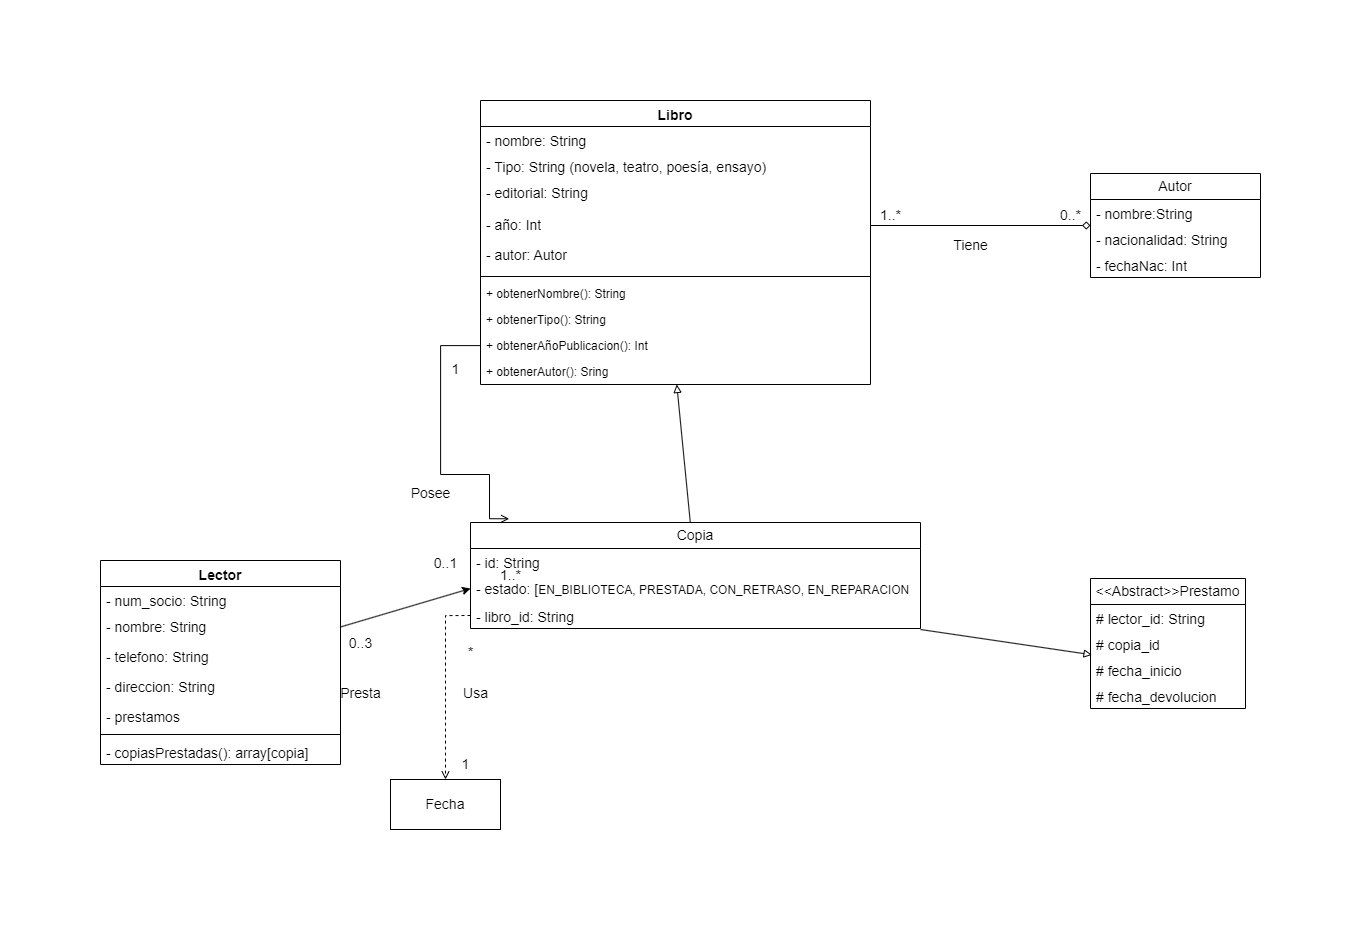

The diagram above was exported from draw.io. Its source (the exported page's mxGraphModel, read from the mxfile embedded in the PNG):
<mxGraphModel dx="2933" dy="1133" grid="1" gridSize="10" guides="1" tooltips="1" connect="1" arrows="1" fold="1" page="1" pageScale="1" pageWidth="1169" pageHeight="827" math="0" shadow="0">
  <root>
    <mxCell id="0" />
    <mxCell id="1" parent="0" />
    <mxCell id="LfQ11o7Z2mmZcgkVXDco-7" value="&lt;font style=&quot;font-size: 14px;&quot;&gt;Autor&lt;/font&gt;" style="swimlane;fontStyle=0;childLayout=stackLayout;horizontal=1;startSize=26;fillColor=none;horizontalStack=0;resizeParent=1;resizeParentMax=0;resizeLast=0;collapsible=1;marginBottom=0;whiteSpace=wrap;html=1;" parent="1" vertex="1">
      <mxGeometry x="-170" y="154" width="170" height="104" as="geometry">
        <mxRectangle x="210" y="30" width="70" height="30" as="alternateBounds" />
      </mxGeometry>
    </mxCell>
    <mxCell id="LfQ11o7Z2mmZcgkVXDco-8" value="&lt;font style=&quot;font-size: 14px;&quot;&gt;- nombre:String&lt;/font&gt;" style="text;strokeColor=none;fillColor=none;align=left;verticalAlign=top;spacingLeft=4;spacingRight=4;overflow=hidden;rotatable=0;points=[[0,0.5],[1,0.5]];portConstraint=eastwest;whiteSpace=wrap;html=1;" parent="LfQ11o7Z2mmZcgkVXDco-7" vertex="1">
      <mxGeometry y="26" width="170" height="26" as="geometry" />
    </mxCell>
    <mxCell id="LfQ11o7Z2mmZcgkVXDco-9" value="&lt;font style=&quot;font-size: 14px;&quot;&gt;- nacionalidad: String&lt;/font&gt;" style="text;strokeColor=none;fillColor=none;align=left;verticalAlign=top;spacingLeft=4;spacingRight=4;overflow=hidden;rotatable=0;points=[[0,0.5],[1,0.5]];portConstraint=eastwest;whiteSpace=wrap;html=1;" parent="LfQ11o7Z2mmZcgkVXDco-7" vertex="1">
      <mxGeometry y="52" width="170" height="26" as="geometry" />
    </mxCell>
    <mxCell id="LfQ11o7Z2mmZcgkVXDco-10" value="&lt;font style=&quot;font-size: 14px;&quot;&gt;- fechaNac: Int&lt;/font&gt;" style="text;strokeColor=none;fillColor=none;align=left;verticalAlign=top;spacingLeft=4;spacingRight=4;overflow=hidden;rotatable=0;points=[[0,0.5],[1,0.5]];portConstraint=eastwest;whiteSpace=wrap;html=1;" parent="LfQ11o7Z2mmZcgkVXDco-7" vertex="1">
      <mxGeometry y="78" width="170" height="26" as="geometry" />
    </mxCell>
    <mxCell id="Kcb5h9r0-oNAHuW16tH3-9" style="rounded=0;orthogonalLoop=1;jettySize=auto;html=1;endArrow=block;endFill=0;" parent="1" source="LfQ11o7Z2mmZcgkVXDco-11" target="LfQ11o7Z2mmZcgkVXDco-46" edge="1">
      <mxGeometry relative="1" as="geometry">
        <mxPoint x="-550" y="381" as="targetPoint" />
      </mxGeometry>
    </mxCell>
    <mxCell id="LfQ11o7Z2mmZcgkVXDco-11" value="&lt;font style=&quot;font-size: 14px;&quot;&gt;Copia&lt;/font&gt;" style="swimlane;fontStyle=0;childLayout=stackLayout;horizontal=1;startSize=26;fillColor=none;horizontalStack=0;resizeParent=1;resizeParentMax=0;resizeLast=0;collapsible=1;marginBottom=0;whiteSpace=wrap;html=1;" parent="1" vertex="1">
      <mxGeometry x="-790" y="503" width="450" height="106" as="geometry">
        <mxRectangle x="430" y="40" width="80" height="30" as="alternateBounds" />
      </mxGeometry>
    </mxCell>
    <mxCell id="LfQ11o7Z2mmZcgkVXDco-12" value="&lt;font style=&quot;font-size: 14px;&quot;&gt;- id: String&lt;/font&gt;" style="text;strokeColor=none;fillColor=none;align=left;verticalAlign=top;spacingLeft=4;spacingRight=4;overflow=hidden;rotatable=0;points=[[0,0.5],[1,0.5]];portConstraint=eastwest;whiteSpace=wrap;html=1;" parent="LfQ11o7Z2mmZcgkVXDco-11" vertex="1">
      <mxGeometry y="26" width="450" height="26" as="geometry" />
    </mxCell>
    <mxCell id="LfQ11o7Z2mmZcgkVXDco-13" value="&lt;font style=&quot;font-size: 14px;&quot;&gt;- estado: [&lt;/font&gt;EN_BIBLIOTECA, PRESTADA, CON_RETRASO, EN_REPARACION" style="text;strokeColor=none;fillColor=none;align=left;verticalAlign=top;spacingLeft=4;spacingRight=4;overflow=hidden;rotatable=0;points=[[0,0.5],[1,0.5]];portConstraint=eastwest;whiteSpace=wrap;html=1;" parent="LfQ11o7Z2mmZcgkVXDco-11" vertex="1">
      <mxGeometry y="52" width="450" height="28" as="geometry" />
    </mxCell>
    <mxCell id="LfQ11o7Z2mmZcgkVXDco-14" value="&lt;font style=&quot;font-size: 14px;&quot;&gt;- libro_id: String&lt;/font&gt;" style="text;strokeColor=none;fillColor=none;align=left;verticalAlign=top;spacingLeft=4;spacingRight=4;overflow=hidden;rotatable=0;points=[[0,0.5],[1,0.5]];portConstraint=eastwest;whiteSpace=wrap;html=1;" parent="LfQ11o7Z2mmZcgkVXDco-11" vertex="1">
      <mxGeometry y="80" width="450" height="26" as="geometry" />
    </mxCell>
    <mxCell id="LfQ11o7Z2mmZcgkVXDco-15" value="&lt;font style=&quot;font-size: 14px;&quot;&gt;&amp;lt;&amp;lt;Abstract&amp;gt;&amp;gt;Prestamo&lt;/font&gt;" style="swimlane;fontStyle=0;childLayout=stackLayout;horizontal=1;startSize=26;fillColor=none;horizontalStack=0;resizeParent=1;resizeParentMax=0;resizeLast=0;collapsible=1;marginBottom=0;whiteSpace=wrap;html=1;" parent="1" vertex="1">
      <mxGeometry x="-170" y="559" width="155" height="130" as="geometry">
        <mxRectangle x="640" y="30" width="100" height="30" as="alternateBounds" />
      </mxGeometry>
    </mxCell>
    <mxCell id="LfQ11o7Z2mmZcgkVXDco-16" value="&lt;font style=&quot;font-size: 14px;&quot;&gt;# lector_id: String&lt;/font&gt;" style="text;strokeColor=none;fillColor=none;align=left;verticalAlign=top;spacingLeft=4;spacingRight=4;overflow=hidden;rotatable=0;points=[[0,0.5],[1,0.5]];portConstraint=eastwest;whiteSpace=wrap;html=1;" parent="LfQ11o7Z2mmZcgkVXDco-15" vertex="1">
      <mxGeometry y="26" width="155" height="26" as="geometry" />
    </mxCell>
    <mxCell id="LfQ11o7Z2mmZcgkVXDco-17" value="&lt;font style=&quot;font-size: 14px;&quot;&gt;# copia_id&lt;/font&gt;" style="text;strokeColor=none;fillColor=none;align=left;verticalAlign=top;spacingLeft=4;spacingRight=4;overflow=hidden;rotatable=0;points=[[0,0.5],[1,0.5]];portConstraint=eastwest;whiteSpace=wrap;html=1;" parent="LfQ11o7Z2mmZcgkVXDco-15" vertex="1">
      <mxGeometry y="52" width="155" height="26" as="geometry" />
    </mxCell>
    <mxCell id="LfQ11o7Z2mmZcgkVXDco-18" value="&lt;font style=&quot;font-size: 14px;&quot;&gt;# fecha_inicio&lt;/font&gt;" style="text;strokeColor=none;fillColor=none;align=left;verticalAlign=top;spacingLeft=4;spacingRight=4;overflow=hidden;rotatable=0;points=[[0,0.5],[1,0.5]];portConstraint=eastwest;whiteSpace=wrap;html=1;" parent="LfQ11o7Z2mmZcgkVXDco-15" vertex="1">
      <mxGeometry y="78" width="155" height="26" as="geometry" />
    </mxCell>
    <mxCell id="LfQ11o7Z2mmZcgkVXDco-19" value="&lt;font style=&quot;font-size: 14px;&quot;&gt;# fecha_devolucion&lt;/font&gt;" style="text;strokeColor=none;fillColor=none;align=left;verticalAlign=top;spacingLeft=4;spacingRight=4;overflow=hidden;rotatable=0;points=[[0,0.5],[1,0.5]];portConstraint=eastwest;whiteSpace=wrap;html=1;" parent="LfQ11o7Z2mmZcgkVXDco-15" vertex="1">
      <mxGeometry y="104" width="155" height="26" as="geometry" />
    </mxCell>
    <mxCell id="Kcb5h9r0-oNAHuW16tH3-20" style="rounded=0;orthogonalLoop=1;jettySize=auto;html=1;entryX=0;entryY=0.5;entryDx=0;entryDy=0;" parent="1" source="LfQ11o7Z2mmZcgkVXDco-27" target="LfQ11o7Z2mmZcgkVXDco-13" edge="1">
      <mxGeometry relative="1" as="geometry" />
    </mxCell>
    <mxCell id="LfQ11o7Z2mmZcgkVXDco-27" value="&lt;font style=&quot;font-size: 14px;&quot;&gt;Lector&lt;/font&gt;" style="swimlane;fontStyle=1;align=center;verticalAlign=top;childLayout=stackLayout;horizontal=1;startSize=26;horizontalStack=0;resizeParent=1;resizeParentMax=0;resizeLast=0;collapsible=1;marginBottom=0;whiteSpace=wrap;html=1;" parent="1" vertex="1">
      <mxGeometry x="-1160" y="541" width="240" height="204" as="geometry" />
    </mxCell>
    <mxCell id="LfQ11o7Z2mmZcgkVXDco-31" value="&lt;font style=&quot;font-size: 14px;&quot;&gt;- num_socio: String&lt;/font&gt;" style="text;strokeColor=none;fillColor=none;align=left;verticalAlign=top;spacingLeft=4;spacingRight=4;overflow=hidden;rotatable=0;points=[[0,0.5],[1,0.5]];portConstraint=eastwest;whiteSpace=wrap;html=1;" parent="LfQ11o7Z2mmZcgkVXDco-27" vertex="1">
      <mxGeometry y="26" width="240" height="26" as="geometry" />
    </mxCell>
    <mxCell id="LfQ11o7Z2mmZcgkVXDco-32" value="&lt;font style=&quot;font-size: 14px;&quot;&gt;- nombre: String&lt;/font&gt;" style="text;strokeColor=none;fillColor=none;align=left;verticalAlign=top;spacingLeft=4;spacingRight=4;overflow=hidden;rotatable=0;points=[[0,0.5],[1,0.5]];portConstraint=eastwest;whiteSpace=wrap;html=1;" parent="LfQ11o7Z2mmZcgkVXDco-27" vertex="1">
      <mxGeometry y="52" width="240" height="30" as="geometry" />
    </mxCell>
    <mxCell id="LfQ11o7Z2mmZcgkVXDco-33" value="&lt;font style=&quot;font-size: 14px;&quot;&gt;- telefono: String&lt;/font&gt;" style="text;strokeColor=none;fillColor=none;align=left;verticalAlign=top;spacingLeft=4;spacingRight=4;overflow=hidden;rotatable=0;points=[[0,0.5],[1,0.5]];portConstraint=eastwest;whiteSpace=wrap;html=1;" parent="LfQ11o7Z2mmZcgkVXDco-27" vertex="1">
      <mxGeometry y="82" width="240" height="30" as="geometry" />
    </mxCell>
    <mxCell id="LfQ11o7Z2mmZcgkVXDco-34" value="&lt;font style=&quot;font-size: 14px;&quot;&gt;- direccion: String&lt;/font&gt;" style="text;strokeColor=none;fillColor=none;align=left;verticalAlign=top;spacingLeft=4;spacingRight=4;overflow=hidden;rotatable=0;points=[[0,0.5],[1,0.5]];portConstraint=eastwest;whiteSpace=wrap;html=1;" parent="LfQ11o7Z2mmZcgkVXDco-27" vertex="1">
      <mxGeometry y="112" width="240" height="30" as="geometry" />
    </mxCell>
    <mxCell id="LfQ11o7Z2mmZcgkVXDco-28" value="&lt;font style=&quot;font-size: 14px;&quot;&gt;- prestamos&lt;/font&gt;" style="text;strokeColor=none;fillColor=none;align=left;verticalAlign=top;spacingLeft=4;spacingRight=4;overflow=hidden;rotatable=0;points=[[0,0.5],[1,0.5]];portConstraint=eastwest;whiteSpace=wrap;html=1;" parent="LfQ11o7Z2mmZcgkVXDco-27" vertex="1">
      <mxGeometry y="142" width="240" height="28" as="geometry" />
    </mxCell>
    <mxCell id="LfQ11o7Z2mmZcgkVXDco-29" value="" style="line;strokeWidth=1;fillColor=none;align=left;verticalAlign=middle;spacingTop=-1;spacingLeft=3;spacingRight=3;rotatable=0;labelPosition=right;points=[];portConstraint=eastwest;strokeColor=inherit;" parent="LfQ11o7Z2mmZcgkVXDco-27" vertex="1">
      <mxGeometry y="170" width="240" height="8" as="geometry" />
    </mxCell>
    <mxCell id="LfQ11o7Z2mmZcgkVXDco-30" value="&lt;font style=&quot;font-size: 14px;&quot;&gt;- copiasPrestadas(): array[copia]&lt;/font&gt;" style="text;strokeColor=none;fillColor=none;align=left;verticalAlign=top;spacingLeft=4;spacingRight=4;overflow=hidden;rotatable=0;points=[[0,0.5],[1,0.5]];portConstraint=eastwest;whiteSpace=wrap;html=1;" parent="LfQ11o7Z2mmZcgkVXDco-27" vertex="1">
      <mxGeometry y="178" width="240" height="26" as="geometry" />
    </mxCell>
    <mxCell id="LfQ11o7Z2mmZcgkVXDco-35" value="&lt;font style=&quot;font-size: 14px;&quot;&gt;Libro&lt;/font&gt;" style="swimlane;fontStyle=1;align=center;verticalAlign=top;childLayout=stackLayout;horizontal=1;startSize=26;horizontalStack=0;resizeParent=1;resizeParentMax=0;resizeLast=0;collapsible=1;marginBottom=0;whiteSpace=wrap;html=1;" parent="1" vertex="1">
      <mxGeometry x="-780" y="81" width="390" height="284" as="geometry">
        <mxRectangle x="20" y="220" width="80" height="30" as="alternateBounds" />
      </mxGeometry>
    </mxCell>
    <mxCell id="LfQ11o7Z2mmZcgkVXDco-39" value="&lt;font style=&quot;border-color: var(--border-color); font-size: 14px;&quot;&gt;- nombre: String&amp;nbsp;&lt;/font&gt;" style="text;strokeColor=none;fillColor=none;align=left;verticalAlign=top;spacingLeft=4;spacingRight=4;overflow=hidden;rotatable=0;points=[[0,0.5],[1,0.5]];portConstraint=eastwest;whiteSpace=wrap;html=1;" parent="LfQ11o7Z2mmZcgkVXDco-35" vertex="1">
      <mxGeometry y="26" width="390" height="26" as="geometry" />
    </mxCell>
    <mxCell id="LfQ11o7Z2mmZcgkVXDco-40" value="&lt;font style=&quot;font-size: 14px;&quot;&gt;&lt;font style=&quot;&quot;&gt;- Tipo: String&amp;nbsp;&lt;/font&gt;(novela, teatro, poesía, ensayo)&lt;/font&gt;" style="text;strokeColor=none;fillColor=none;align=left;verticalAlign=top;spacingLeft=4;spacingRight=4;overflow=hidden;rotatable=0;points=[[0,0.5],[1,0.5]];portConstraint=eastwest;whiteSpace=wrap;html=1;" parent="LfQ11o7Z2mmZcgkVXDco-35" vertex="1">
      <mxGeometry y="52" width="390" height="26" as="geometry" />
    </mxCell>
    <mxCell id="LfQ11o7Z2mmZcgkVXDco-36" value="&lt;font style=&quot;font-size: 14px;&quot;&gt;- editorial: String&lt;/font&gt;" style="text;strokeColor=none;fillColor=none;align=left;verticalAlign=top;spacingLeft=4;spacingRight=4;overflow=hidden;rotatable=0;points=[[0,0.5],[1,0.5]];portConstraint=eastwest;whiteSpace=wrap;html=1;" parent="LfQ11o7Z2mmZcgkVXDco-35" vertex="1">
      <mxGeometry y="78" width="390" height="32" as="geometry" />
    </mxCell>
    <mxCell id="LfQ11o7Z2mmZcgkVXDco-41" value="&lt;font style=&quot;font-size: 14px;&quot;&gt;- año: Int&lt;/font&gt;" style="text;strokeColor=none;fillColor=none;align=left;verticalAlign=top;spacingLeft=4;spacingRight=4;overflow=hidden;rotatable=0;points=[[0,0.5],[1,0.5]];portConstraint=eastwest;whiteSpace=wrap;html=1;" parent="LfQ11o7Z2mmZcgkVXDco-35" vertex="1">
      <mxGeometry y="110" width="390" height="30" as="geometry" />
    </mxCell>
    <mxCell id="LfQ11o7Z2mmZcgkVXDco-43" value="&lt;font style=&quot;font-size: 14px;&quot;&gt;- autor: Autor&lt;/font&gt;" style="text;strokeColor=none;fillColor=none;align=left;verticalAlign=top;spacingLeft=4;spacingRight=4;overflow=hidden;rotatable=0;points=[[0,0.5],[1,0.5]];portConstraint=eastwest;whiteSpace=wrap;html=1;" parent="LfQ11o7Z2mmZcgkVXDco-35" vertex="1">
      <mxGeometry y="140" width="390" height="32" as="geometry" />
    </mxCell>
    <mxCell id="LfQ11o7Z2mmZcgkVXDco-37" value="" style="line;strokeWidth=1;fillColor=none;align=left;verticalAlign=middle;spacingTop=-1;spacingLeft=3;spacingRight=3;rotatable=0;labelPosition=right;points=[];portConstraint=eastwest;strokeColor=inherit;" parent="LfQ11o7Z2mmZcgkVXDco-35" vertex="1">
      <mxGeometry y="172" width="390" height="8" as="geometry" />
    </mxCell>
    <mxCell id="LfQ11o7Z2mmZcgkVXDco-38" value="+ obtenerNombre(): String" style="text;strokeColor=none;fillColor=none;align=left;verticalAlign=top;spacingLeft=4;spacingRight=4;overflow=hidden;rotatable=0;points=[[0,0.5],[1,0.5]];portConstraint=eastwest;whiteSpace=wrap;html=1;" parent="LfQ11o7Z2mmZcgkVXDco-35" vertex="1">
      <mxGeometry y="180" width="390" height="26" as="geometry" />
    </mxCell>
    <mxCell id="LfQ11o7Z2mmZcgkVXDco-44" value="+ obtenerTipo(): String" style="text;strokeColor=none;fillColor=none;align=left;verticalAlign=top;spacingLeft=4;spacingRight=4;overflow=hidden;rotatable=0;points=[[0,0.5],[1,0.5]];portConstraint=eastwest;whiteSpace=wrap;html=1;" parent="LfQ11o7Z2mmZcgkVXDco-35" vertex="1">
      <mxGeometry y="206" width="390" height="26" as="geometry" />
    </mxCell>
    <mxCell id="LfQ11o7Z2mmZcgkVXDco-45" value="+ obtenerAñoPublicacion(): Int" style="text;strokeColor=none;fillColor=none;align=left;verticalAlign=top;spacingLeft=4;spacingRight=4;overflow=hidden;rotatable=0;points=[[0,0.5],[1,0.5]];portConstraint=eastwest;whiteSpace=wrap;html=1;" parent="LfQ11o7Z2mmZcgkVXDco-35" vertex="1">
      <mxGeometry y="232" width="390" height="26" as="geometry" />
    </mxCell>
    <mxCell id="LfQ11o7Z2mmZcgkVXDco-46" value="+ obtenerAutor(): Sring" style="text;strokeColor=none;fillColor=none;align=left;verticalAlign=top;spacingLeft=4;spacingRight=4;overflow=hidden;rotatable=0;points=[[0,0.5],[1,0.5]];portConstraint=eastwest;whiteSpace=wrap;html=1;" parent="LfQ11o7Z2mmZcgkVXDco-35" vertex="1">
      <mxGeometry y="258" width="390" height="26" as="geometry" />
    </mxCell>
    <mxCell id="Kcb5h9r0-oNAHuW16tH3-11" style="edgeStyle=orthogonalEdgeStyle;rounded=0;orthogonalLoop=1;jettySize=auto;html=1;entryX=0.086;entryY=-0.035;entryDx=0;entryDy=0;entryPerimeter=0;endArrow=open;endFill=0;" parent="1" source="LfQ11o7Z2mmZcgkVXDco-45" target="LfQ11o7Z2mmZcgkVXDco-11" edge="1">
      <mxGeometry relative="1" as="geometry">
        <Array as="points">
          <mxPoint x="-820" y="326" />
          <mxPoint x="-820" y="455" />
          <mxPoint x="-771" y="455" />
        </Array>
      </mxGeometry>
    </mxCell>
    <mxCell id="Kcb5h9r0-oNAHuW16tH3-12" value="&lt;font style=&quot;font-size: 14px;&quot;&gt;Posee&lt;/font&gt;" style="text;html=1;align=center;verticalAlign=middle;resizable=0;points=[];autosize=1;strokeColor=none;fillColor=none;" parent="1" vertex="1">
      <mxGeometry x="-860" y="459" width="60" height="30" as="geometry" />
    </mxCell>
    <mxCell id="Kcb5h9r0-oNAHuW16tH3-13" value="&lt;font style=&quot;font-size: 14px;&quot;&gt;1&lt;/font&gt;" style="text;html=1;align=center;verticalAlign=middle;resizable=0;points=[];autosize=1;strokeColor=none;fillColor=none;" parent="1" vertex="1">
      <mxGeometry x="-820" y="335" width="30" height="30" as="geometry" />
    </mxCell>
    <mxCell id="Kcb5h9r0-oNAHuW16tH3-14" value="&lt;font style=&quot;font-size: 14px;&quot;&gt;1..*&lt;/font&gt;" style="text;html=1;align=center;verticalAlign=middle;resizable=0;points=[];autosize=1;strokeColor=none;fillColor=none;" parent="1" vertex="1">
      <mxGeometry x="-770" y="541" width="40" height="30" as="geometry" />
    </mxCell>
    <mxCell id="Kcb5h9r0-oNAHuW16tH3-15" style="edgeStyle=orthogonalEdgeStyle;rounded=0;orthogonalLoop=1;jettySize=auto;html=1;exitX=1;exitY=0.5;exitDx=0;exitDy=0;entryX=0;entryY=0.5;entryDx=0;entryDy=0;endArrow=diamond;endFill=0;" parent="1" source="LfQ11o7Z2mmZcgkVXDco-41" target="LfQ11o7Z2mmZcgkVXDco-7" edge="1">
      <mxGeometry relative="1" as="geometry" />
    </mxCell>
    <mxCell id="Kcb5h9r0-oNAHuW16tH3-16" value="&lt;font style=&quot;font-size: 14px;&quot;&gt;Tiene&lt;/font&gt;" style="text;html=1;align=center;verticalAlign=middle;resizable=0;points=[];autosize=1;strokeColor=none;fillColor=none;" parent="1" vertex="1">
      <mxGeometry x="-320" y="211" width="60" height="30" as="geometry" />
    </mxCell>
    <mxCell id="Kcb5h9r0-oNAHuW16tH3-17" value="&lt;font style=&quot;font-size: 14px;&quot;&gt;1..*&lt;/font&gt;" style="text;html=1;align=center;verticalAlign=middle;resizable=0;points=[];autosize=1;strokeColor=none;fillColor=none;" parent="1" vertex="1">
      <mxGeometry x="-390" y="181" width="40" height="30" as="geometry" />
    </mxCell>
    <mxCell id="Kcb5h9r0-oNAHuW16tH3-18" value="&lt;font style=&quot;font-size: 14px;&quot;&gt;0..*&lt;/font&gt;" style="text;html=1;align=center;verticalAlign=middle;resizable=0;points=[];autosize=1;strokeColor=none;fillColor=none;" parent="1" vertex="1">
      <mxGeometry x="-210" y="181" width="40" height="30" as="geometry" />
    </mxCell>
    <mxCell id="Kcb5h9r0-oNAHuW16tH3-19" style="rounded=0;orthogonalLoop=1;jettySize=auto;html=1;entryX=0.01;entryY=-0.065;entryDx=0;entryDy=0;entryPerimeter=0;endArrow=block;endFill=0;" parent="1" target="LfQ11o7Z2mmZcgkVXDco-18" edge="1">
      <mxGeometry relative="1" as="geometry">
        <mxPoint x="-340" y="610" as="sourcePoint" />
      </mxGeometry>
    </mxCell>
    <mxCell id="Kcb5h9r0-oNAHuW16tH3-21" value="&lt;font style=&quot;font-size: 14px;&quot;&gt;Presta&lt;/font&gt;" style="text;html=1;align=center;verticalAlign=middle;resizable=0;points=[];autosize=1;strokeColor=none;fillColor=none;" parent="1" vertex="1">
      <mxGeometry x="-930" y="659" width="60" height="30" as="geometry" />
    </mxCell>
    <mxCell id="Kcb5h9r0-oNAHuW16tH3-22" value="&lt;font style=&quot;font-size: 14px;&quot;&gt;0..3&lt;/font&gt;" style="text;html=1;align=center;verticalAlign=middle;resizable=0;points=[];autosize=1;strokeColor=none;fillColor=none;" parent="1" vertex="1">
      <mxGeometry x="-925" y="609" width="50" height="30" as="geometry" />
    </mxCell>
    <mxCell id="Kcb5h9r0-oNAHuW16tH3-23" value="&lt;font style=&quot;font-size: 14px;&quot;&gt;0..1&lt;/font&gt;" style="text;html=1;align=center;verticalAlign=middle;resizable=0;points=[];autosize=1;strokeColor=none;fillColor=none;" parent="1" vertex="1">
      <mxGeometry x="-840" y="529" width="50" height="30" as="geometry" />
    </mxCell>
    <mxCell id="XUpPZqXdc__CZg_SvwC7-1" value="&lt;font style=&quot;font-size: 14px;&quot;&gt;Fecha&lt;/font&gt;" style="html=1;whiteSpace=wrap;" vertex="1" parent="1">
      <mxGeometry x="-870" y="760" width="110" height="50" as="geometry" />
    </mxCell>
    <mxCell id="XUpPZqXdc__CZg_SvwC7-2" style="edgeStyle=orthogonalEdgeStyle;rounded=0;orthogonalLoop=1;jettySize=auto;html=1;exitX=0;exitY=0.5;exitDx=0;exitDy=0;entryX=0.5;entryY=0;entryDx=0;entryDy=0;dashed=1;endArrow=open;endFill=0;" edge="1" parent="1" source="LfQ11o7Z2mmZcgkVXDco-14" target="XUpPZqXdc__CZg_SvwC7-1">
      <mxGeometry relative="1" as="geometry" />
    </mxCell>
    <mxCell id="XUpPZqXdc__CZg_SvwC7-3" value="&lt;font style=&quot;font-size: 14px;&quot;&gt;Usa&lt;/font&gt;" style="text;html=1;align=center;verticalAlign=middle;resizable=0;points=[];autosize=1;strokeColor=none;fillColor=none;" vertex="1" parent="1">
      <mxGeometry x="-810" y="659" width="50" height="30" as="geometry" />
    </mxCell>
    <mxCell id="XUpPZqXdc__CZg_SvwC7-4" value="&lt;font style=&quot;font-size: 14px;&quot;&gt;1&lt;/font&gt;" style="text;html=1;align=center;verticalAlign=middle;resizable=0;points=[];autosize=1;strokeColor=none;fillColor=none;" vertex="1" parent="1">
      <mxGeometry x="-810" y="730" width="30" height="30" as="geometry" />
    </mxCell>
    <mxCell id="XUpPZqXdc__CZg_SvwC7-5" value="&lt;font style=&quot;font-size: 14px;&quot;&gt;*&lt;/font&gt;" style="text;html=1;align=center;verticalAlign=middle;resizable=0;points=[];autosize=1;strokeColor=none;fillColor=none;" vertex="1" parent="1">
      <mxGeometry x="-805" y="618" width="30" height="30" as="geometry" />
    </mxCell>
  </root>
</mxGraphModel>